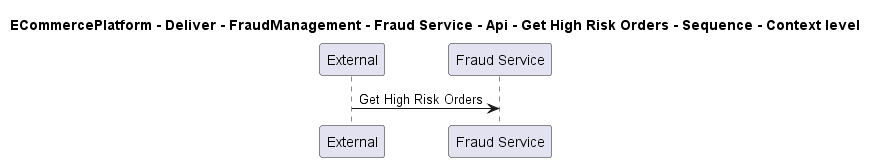

The diagram above was rendered by PlantUML. Its source (embedded in the PNG):
@startuml

title ECommercePlatform - Deliver - FraudManagement - Fraud Service - Api - Get High Risk Orders - Sequence - Context level

participant "External" as C4InterFlow.SoftwareSystems.ExternalSystem
participant "Fraud Service" as ECommercePlatform.Deliver.FraudManagement.SoftwareSystems.FraudService

C4InterFlow.SoftwareSystems.ExternalSystem -> ECommercePlatform.Deliver.FraudManagement.SoftwareSystems.FraudService : Get High Risk Orders


@enduml